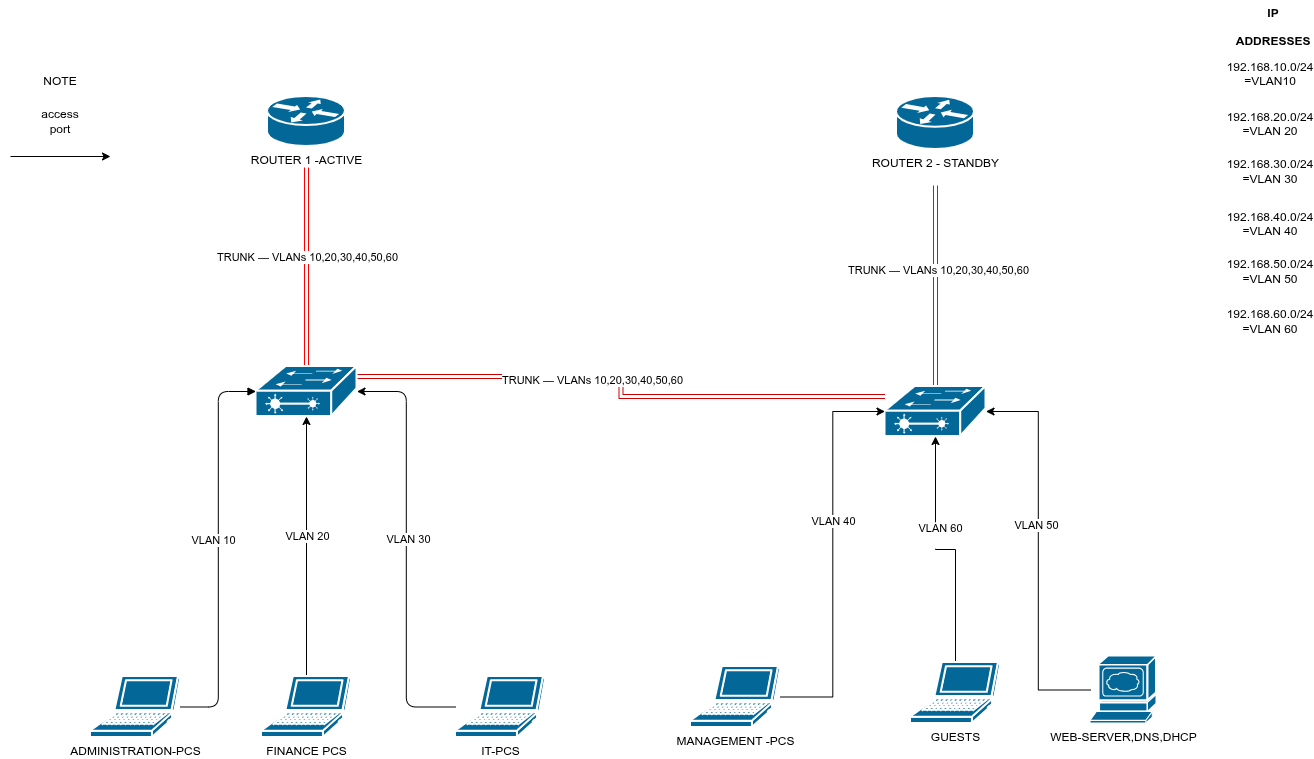

The diagram above was exported from draw.io. Its source (the exported page's mxGraphModel, read from the mxfile embedded in the PNG):
<mxGraphModel dx="2278" dy="800" grid="1" gridSize="10" guides="1" tooltips="1" connect="1" arrows="1" fold="1" page="1" pageScale="1" pageWidth="850" pageHeight="1100" math="0" shadow="0">
  <root>
    <mxCell id="0" />
    <mxCell id="1" parent="0" />
    <mxCell id="9Ikt715a5ZN8DnUAKUId-2" parent="1" style="strokeColor=#ffffff;sketch=0;html=1;pointerEvents=1;fillColor=#036897;strokeWidth=2;verticalLabelPosition=bottom;verticalAlign=top;align=center;outlineConnect=0;shape=mxgraph.cisco.routers.router;labelPerimeter=1;" value="&lt;div&gt;ROUTER 2 - STANDBY&lt;/div&gt;&lt;div&gt;&lt;br&gt;&lt;/div&gt;" vertex="1">
      <mxGeometry height="53" width="78" x="866" y="270" as="geometry" />
    </mxCell>
    <mxCell id="9Ikt715a5ZN8DnUAKUId-25" edge="1" parent="1" source="9Ikt715a5ZN8DnUAKUId-3" style="edgeStyle=orthogonalEdgeStyle;rounded=0;orthogonalLoop=1;jettySize=auto;html=1;defaultLabelBackgroundColor=page;strokeColor=#FF0000;shape=link;" target="9Ikt715a5ZN8DnUAKUId-1">
      <mxGeometry relative="1" as="geometry" />
    </mxCell>
    <mxCell id="9Ikt715a5ZN8DnUAKUId-31" connectable="0" parent="9Ikt715a5ZN8DnUAKUId-25" style="edgeLabel;html=1;align=center;verticalAlign=middle;resizable=0;points=[];inheritText=1;defaultLabelBackgroundColor=page;" value="&lt;span&gt;TRUNK &lt;/span&gt;&lt;span&gt;— &lt;/span&gt;&lt;span&gt;VLANs &lt;/span&gt;&lt;span&gt;10,20,30,40,50,60&lt;/span&gt;" vertex="1">
      <mxGeometry relative="1" x="0.1091" as="geometry">
        <mxPoint as="offset" />
      </mxGeometry>
    </mxCell>
    <mxCell id="9Ikt715a5ZN8DnUAKUId-29" edge="1" parent="1" source="9Ikt715a5ZN8DnUAKUId-3" style="edgeStyle=orthogonalEdgeStyle;rounded=0;orthogonalLoop=1;jettySize=auto;html=1;defaultLabelBackgroundColor=page;strokeColor=#CC0000;shape=link;" target="9Ikt715a5ZN8DnUAKUId-5">
      <mxGeometry relative="1" x="0.0266" as="geometry">
        <Array as="points">
          <mxPoint x="590.5" y="550" />
          <mxPoint x="590.5" y="570" />
        </Array>
      </mxGeometry>
    </mxCell>
    <mxCell id="9Ikt715a5ZN8DnUAKUId-33" connectable="0" parent="9Ikt715a5ZN8DnUAKUId-29" style="edgeLabel;html=1;align=center;verticalAlign=middle;resizable=0;points=[];inheritText=1;defaultLabelBackgroundColor=page;" value="&lt;span&gt;TRUNK &lt;/span&gt;&lt;span&gt;— &lt;/span&gt;&lt;span&gt;VLANs &lt;/span&gt;&lt;span&gt;10,20,30,40,50,60&lt;/span&gt;" vertex="1">
      <mxGeometry relative="1" x="-0.1442" y="-3" as="geometry">
        <mxPoint x="1" as="offset" />
      </mxGeometry>
    </mxCell>
    <mxCell id="9Ikt715a5ZN8DnUAKUId-3" parent="1" style="strokeColor=#ffffff;sketch=0;html=1;pointerEvents=1;dashed=0;fillColor=#036897;strokeWidth=2;verticalLabelPosition=bottom;verticalAlign=top;align=center;outlineConnect=0;shape=mxgraph.cisco.switches.layer_2_remote_switch;labelPerimeter=1;" value="" vertex="1">
      <mxGeometry height="50" width="101" x="225.5" y="540" as="geometry" />
    </mxCell>
    <mxCell id="9Ikt715a5ZN8DnUAKUId-26" edge="1" parent="1" source="9Ikt715a5ZN8DnUAKUId-5" style="edgeStyle=orthogonalEdgeStyle;rounded=0;orthogonalLoop=1;jettySize=auto;html=1;defaultLabelBackgroundColor=page;strokeColor=#FF0000;shape=link;" target="9Ikt715a5ZN8DnUAKUId-2">
      <mxGeometry relative="1" as="geometry" />
    </mxCell>
    <mxCell id="9Ikt715a5ZN8DnUAKUId-32" connectable="0" parent="9Ikt715a5ZN8DnUAKUId-26" style="edgeLabel;html=1;align=center;verticalAlign=middle;resizable=0;points=[];inheritText=1;defaultLabelBackgroundColor=page;" value="&lt;span&gt;TRUNK &lt;/span&gt;&lt;span&gt;— &lt;/span&gt;&lt;span&gt;VLANs &lt;/span&gt;&lt;span&gt;10,20,30,40,50,60&lt;/span&gt;" vertex="1">
      <mxGeometry relative="1" x="0.1561" y="-2" as="geometry">
        <mxPoint as="offset" />
      </mxGeometry>
    </mxCell>
    <mxCell id="9Ikt715a5ZN8DnUAKUId-5" parent="1" style="strokeColor=#ffffff;sketch=0;html=1;pointerEvents=1;dashed=0;fillColor=#036897;strokeWidth=2;verticalLabelPosition=bottom;verticalAlign=top;align=center;outlineConnect=0;shape=mxgraph.cisco.switches.layer_2_remote_switch;labelPerimeter=1;" value="" vertex="1">
      <mxGeometry height="50" width="101" x="854.5" y="560" as="geometry" />
    </mxCell>
    <mxCell id="9Ikt715a5ZN8DnUAKUId-18" edge="1" parent="1" source="9Ikt715a5ZN8DnUAKUId-6" style="edgeStyle=orthogonalEdgeStyle;rounded=1;orthogonalLoop=1;jettySize=auto;html=1;defaultLabelBackgroundColor=page;endArrow=block;endFill=1;curved=0;entryX=0;entryY=0.5;entryDx=0;entryDy=0;entryPerimeter=0;" target="9Ikt715a5ZN8DnUAKUId-3" value="">
      <mxGeometry relative="1" as="geometry">
        <mxPoint x="105" y="540" as="targetPoint" />
      </mxGeometry>
    </mxCell>
    <mxCell id="9Ikt715a5ZN8DnUAKUId-34" connectable="0" parent="9Ikt715a5ZN8DnUAKUId-18" style="edgeLabel;html=1;align=center;verticalAlign=middle;resizable=0;points=[];inheritText=1;defaultLabelBackgroundColor=page;" value="VLAN 10" vertex="1">
      <mxGeometry relative="1" x="0.0501" y="-2" as="geometry">
        <mxPoint x="-7" as="offset" />
      </mxGeometry>
    </mxCell>
    <mxCell id="9Ikt715a5ZN8DnUAKUId-6" parent="1" style="sketch=0;html=1;pointerEvents=1;dashed=0;fillColor=#036897;strokeColor=#ffffff;strokeWidth=2;verticalLabelPosition=bottom;verticalAlign=top;align=center;outlineConnect=0;shape=mxgraph.cisco.computers_and_peripherals.laptop;labelPerimeter=1;" value="ADMINISTRATION-PCS" vertex="1">
      <mxGeometry height="61" width="90" x="60" y="850" as="geometry" />
    </mxCell>
    <mxCell id="9Ikt715a5ZN8DnUAKUId-19" edge="1" parent="1" source="9Ikt715a5ZN8DnUAKUId-7" style="edgeStyle=orthogonalEdgeStyle;rounded=0;orthogonalLoop=1;jettySize=auto;html=1;defaultLabelBackgroundColor=page;" target="9Ikt715a5ZN8DnUAKUId-3">
      <mxGeometry relative="1" as="geometry" />
    </mxCell>
    <mxCell id="9Ikt715a5ZN8DnUAKUId-35" connectable="0" parent="9Ikt715a5ZN8DnUAKUId-19" style="edgeLabel;html=1;align=center;verticalAlign=middle;resizable=0;points=[];inheritText=1;defaultLabelBackgroundColor=page;" value="VLAN 20" vertex="1">
      <mxGeometry relative="1" x="0.0846" y="-1" as="geometry">
        <mxPoint as="offset" />
      </mxGeometry>
    </mxCell>
    <mxCell id="9Ikt715a5ZN8DnUAKUId-7" parent="1" style="sketch=0;html=1;pointerEvents=1;dashed=0;fillColor=#036897;strokeColor=#ffffff;strokeWidth=2;verticalLabelPosition=bottom;verticalAlign=top;align=center;outlineConnect=0;shape=mxgraph.cisco.computers_and_peripherals.laptop;labelPerimeter=1;" value="FINANCE PCS" vertex="1">
      <mxGeometry height="61" width="90" x="231" y="850" as="geometry" />
    </mxCell>
    <mxCell id="9Ikt715a5ZN8DnUAKUId-21" edge="1" parent="1" source="9Ikt715a5ZN8DnUAKUId-8" style="edgeStyle=orthogonalEdgeStyle;rounded=1;orthogonalLoop=1;jettySize=auto;html=1;defaultLabelBackgroundColor=page;curved=0;entryX=1;entryY=0.5;entryDx=0;entryDy=0;entryPerimeter=0;" target="9Ikt715a5ZN8DnUAKUId-3">
      <mxGeometry relative="1" as="geometry">
        <mxPoint x="540" y="550" as="targetPoint" />
      </mxGeometry>
    </mxCell>
    <mxCell id="9Ikt715a5ZN8DnUAKUId-36" connectable="0" parent="9Ikt715a5ZN8DnUAKUId-21" style="edgeLabel;html=1;align=center;verticalAlign=middle;resizable=0;points=[];inheritText=1;defaultLabelBackgroundColor=page;" value="VLAN 30" vertex="1">
      <mxGeometry relative="1" x="0.0469" y="-2" as="geometry">
        <mxPoint as="offset" />
      </mxGeometry>
    </mxCell>
    <mxCell id="9Ikt715a5ZN8DnUAKUId-8" parent="1" style="sketch=0;html=1;pointerEvents=1;dashed=0;fillColor=#036897;strokeColor=#ffffff;strokeWidth=2;verticalLabelPosition=bottom;verticalAlign=top;align=center;outlineConnect=0;shape=mxgraph.cisco.computers_and_peripherals.laptop;labelPerimeter=1;" value="IT-PCS" vertex="1">
      <mxGeometry height="61" width="90" x="425" y="850" as="geometry" />
    </mxCell>
    <mxCell id="9Ikt715a5ZN8DnUAKUId-9" parent="1" style="sketch=0;html=1;pointerEvents=1;dashed=0;fillColor=#036897;strokeColor=#ffffff;strokeWidth=2;verticalLabelPosition=bottom;verticalAlign=top;align=center;outlineConnect=0;shape=mxgraph.cisco.computers_and_peripherals.laptop;labelPerimeter=1;" value="MANAGEMENT -PCS" vertex="1">
      <mxGeometry height="61" width="90" x="660" y="840" as="geometry" />
    </mxCell>
    <mxCell id="9Ikt715a5ZN8DnUAKUId-23" edge="1" parent="1" source="9Ikt715a5ZN8DnUAKUId-10" style="edgeStyle=orthogonalEdgeStyle;rounded=0;orthogonalLoop=1;jettySize=auto;html=1;exitX=0.5;exitY=0;exitDx=0;exitDy=0;exitPerimeter=0;defaultLabelBackgroundColor=page;" target="9Ikt715a5ZN8DnUAKUId-5">
      <mxGeometry relative="1" as="geometry" />
    </mxCell>
    <mxCell id="9Ikt715a5ZN8DnUAKUId-38" connectable="0" parent="9Ikt715a5ZN8DnUAKUId-23" style="edgeLabel;html=1;align=center;verticalAlign=middle;resizable=0;points=[];inheritText=1;defaultLabelBackgroundColor=page;" value="&lt;div&gt;VLAN 60&lt;/div&gt;&lt;div&gt;&lt;br&gt;&lt;/div&gt;" vertex="1">
      <mxGeometry relative="1" x="0.2033" y="-4" as="geometry">
        <mxPoint as="offset" />
      </mxGeometry>
    </mxCell>
    <mxCell id="9Ikt715a5ZN8DnUAKUId-10" parent="1" style="sketch=0;html=1;pointerEvents=1;dashed=0;fillColor=#036897;strokeColor=#ffffff;strokeWidth=2;verticalLabelPosition=bottom;verticalAlign=top;align=center;outlineConnect=0;shape=mxgraph.cisco.computers_and_peripherals.laptop;labelPerimeter=1;" value="GUESTS" vertex="1">
      <mxGeometry height="61" width="90" x="880" y="836" as="geometry" />
    </mxCell>
    <mxCell id="9Ikt715a5ZN8DnUAKUId-11" parent="1" style="strokeColor=#ffffff;sketch=0;html=1;pointerEvents=1;dashed=0;fillColor=#036897;strokeWidth=2;verticalLabelPosition=bottom;verticalAlign=top;align=center;outlineConnect=0;shape=mxgraph.cisco.servers.www_server;labelPerimeter=1;" value="WEB-SERVER,DNS,DHCP" vertex="1">
      <mxGeometry height="67" width="66" x="1060" y="830" as="geometry" />
    </mxCell>
    <mxCell id="9Ikt715a5ZN8DnUAKUId-1" parent="1" style="strokeColor=#ffffff;sketch=0;html=1;pointerEvents=1;dashed=0;fillColor=#036897;strokeWidth=2;verticalLabelPosition=bottom;verticalAlign=top;align=center;outlineConnect=0;shape=mxgraph.cisco.routers.router;labelPerimeter=1;" value="ROUTER 1 -ACTIVE" vertex="1">
      <mxGeometry height="50" width="78" x="237" y="270" as="geometry" />
    </mxCell>
    <mxCell id="9Ikt715a5ZN8DnUAKUId-22" edge="1" parent="1" source="9Ikt715a5ZN8DnUAKUId-9" style="edgeStyle=orthogonalEdgeStyle;rounded=0;orthogonalLoop=1;jettySize=auto;html=1;entryX=0;entryY=0.5;entryDx=0;entryDy=0;entryPerimeter=0;defaultLabelBackgroundColor=page;" target="9Ikt715a5ZN8DnUAKUId-5">
      <mxGeometry relative="1" as="geometry" />
    </mxCell>
    <mxCell id="9Ikt715a5ZN8DnUAKUId-37" connectable="0" parent="9Ikt715a5ZN8DnUAKUId-22" style="edgeLabel;html=1;align=center;verticalAlign=middle;resizable=0;points=[];inheritText=1;defaultLabelBackgroundColor=page;" value="VLAN 40" vertex="1">
      <mxGeometry relative="1" x="0.1682" as="geometry">
        <mxPoint as="offset" />
      </mxGeometry>
    </mxCell>
    <mxCell id="9Ikt715a5ZN8DnUAKUId-24" edge="1" parent="1" source="9Ikt715a5ZN8DnUAKUId-11" style="edgeStyle=orthogonalEdgeStyle;rounded=0;orthogonalLoop=1;jettySize=auto;html=1;entryX=1;entryY=0.5;entryDx=0;entryDy=0;entryPerimeter=0;defaultLabelBackgroundColor=page;" target="9Ikt715a5ZN8DnUAKUId-5">
      <mxGeometry relative="1" as="geometry" />
    </mxCell>
    <mxCell id="9Ikt715a5ZN8DnUAKUId-39" connectable="0" parent="9Ikt715a5ZN8DnUAKUId-24" style="edgeLabel;html=1;align=center;verticalAlign=middle;resizable=0;points=[];inheritText=1;defaultLabelBackgroundColor=page;" value="VLAN 50" vertex="1">
      <mxGeometry relative="1" x="0.1316" y="2" as="geometry">
        <mxPoint as="offset" />
      </mxGeometry>
    </mxCell>
    <mxCell id="9Ikt715a5ZN8DnUAKUId-42" parent="1" style="text;html=1;whiteSpace=wrap;strokeColor=none;fillColor=none;align=center;verticalAlign=middle;rounded=0;" value="NOTE" vertex="1">
      <mxGeometry height="50" width="120" x="-30" y="230" as="geometry" />
    </mxCell>
    <mxCell id="9Ikt715a5ZN8DnUAKUId-45" parent="1" style="text;html=1;whiteSpace=wrap;strokeColor=none;fillColor=none;align=center;verticalAlign=middle;rounded=0;" value="access port" vertex="1">
      <mxGeometry height="30" width="60" y="280" as="geometry" />
    </mxCell>
    <mxCell id="0rTEYGMoWpcAbCMHhGLG-1" edge="1" parent="1" style="edgeStyle=none;orthogonalLoop=1;jettySize=auto;html=1;rounded=0;defaultLabelBackgroundColor=page;" value="">
      <mxGeometry relative="1" width="100" as="geometry">
        <Array as="points" />
        <mxPoint x="-20" y="330" as="sourcePoint" />
        <mxPoint x="80" y="330" as="targetPoint" />
      </mxGeometry>
    </mxCell>
    <mxCell id="0rTEYGMoWpcAbCMHhGLG-2" parent="1" style="text;html=1;whiteSpace=wrap;align=center;verticalAlign=middle;rounded=0;" value="&lt;div style=&quot;line-height: 230%;&quot;&gt;&lt;div&gt;&lt;b&gt;IP ADDRESSES&lt;/b&gt;&lt;/div&gt;&lt;div&gt;&lt;b&gt;&lt;br&gt;&lt;/b&gt;&lt;/div&gt;&lt;/div&gt;" vertex="1">
      <mxGeometry height="30" width="66" x="1210" y="200" as="geometry" />
    </mxCell>
    <mxCell id="0rTEYGMoWpcAbCMHhGLG-6" parent="1" style="text;html=1;whiteSpace=wrap;strokeColor=none;fillColor=none;align=center;verticalAlign=middle;rounded=0;" value="&lt;div&gt;192.168.10.0/24 =VLAN10&lt;/div&gt;&lt;div&gt;&lt;br&gt;&lt;/div&gt;" vertex="1">
      <mxGeometry height="30" width="60" x="1210" y="240" as="geometry" />
    </mxCell>
    <mxCell id="0rTEYGMoWpcAbCMHhGLG-7" parent="1" style="text;html=1;whiteSpace=wrap;strokeColor=none;fillColor=none;align=center;verticalAlign=middle;rounded=0;" value="&lt;div&gt;192.168.20.0/24 =VLAN 20&lt;/div&gt;&lt;div&gt;&lt;br&gt;&lt;/div&gt;" vertex="1">
      <mxGeometry height="30" width="60" x="1210" y="290" as="geometry" />
    </mxCell>
    <mxCell id="0rTEYGMoWpcAbCMHhGLG-8" parent="1" style="text;html=1;whiteSpace=wrap;strokeColor=none;fillColor=none;align=center;verticalAlign=middle;rounded=0;" value="192.168.30.0/24 =VLAN 30" vertex="1">
      <mxGeometry height="30" width="60" x="1210" y="330" as="geometry" />
    </mxCell>
    <mxCell id="0rTEYGMoWpcAbCMHhGLG-9" parent="1" style="text;html=1;whiteSpace=wrap;strokeColor=none;fillColor=none;align=center;verticalAlign=middle;rounded=0;" value="&lt;div&gt;192.168.40.0/24 =VLAN 40&lt;/div&gt;&lt;div&gt;&lt;br&gt;&lt;/div&gt;" vertex="1">
      <mxGeometry height="30" width="60" x="1210" y="390" as="geometry" />
    </mxCell>
    <mxCell id="0rTEYGMoWpcAbCMHhGLG-10" parent="1" style="text;html=1;whiteSpace=wrap;strokeColor=none;fillColor=none;align=center;verticalAlign=middle;rounded=0;" value="192.168.50.0/24 =VLAN 50" vertex="1">
      <mxGeometry height="30" width="60" x="1210" y="430" as="geometry" />
    </mxCell>
    <mxCell id="0rTEYGMoWpcAbCMHhGLG-11" parent="1" style="text;html=1;whiteSpace=wrap;strokeColor=none;fillColor=none;align=center;verticalAlign=middle;rounded=0;" value="192.168.60.0/24 =VLAN 60" vertex="1">
      <mxGeometry height="30" width="60" x="1210" y="480" as="geometry" />
    </mxCell>
  </root>
</mxGraphModel>